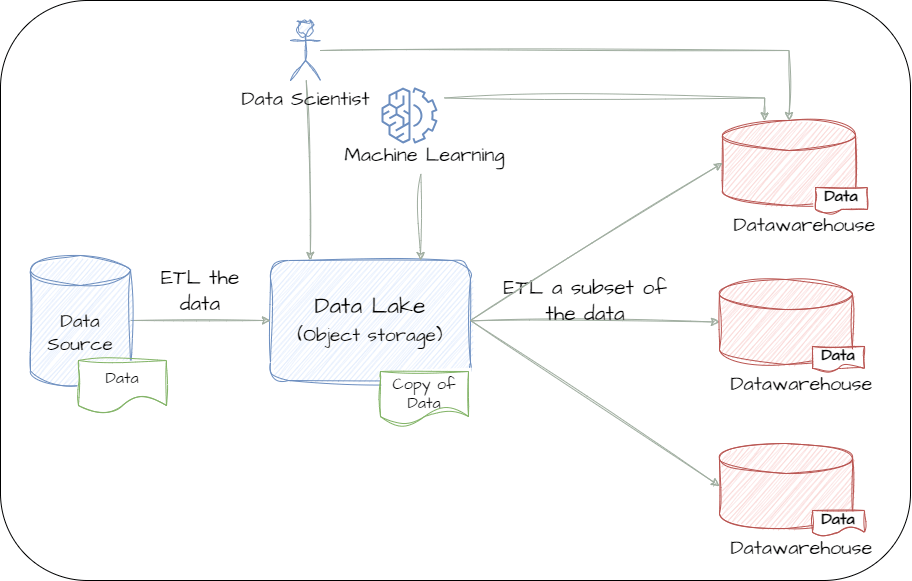

The diagram above was exported from draw.io. Its source (the exported page's mxGraphModel, read from the mxfile embedded in the PNG):
<mxGraphModel dx="1195" dy="803" grid="1" gridSize="10" guides="1" tooltips="1" connect="1" arrows="1" fold="1" page="1" pageScale="1" pageWidth="850" pageHeight="1100" math="0" shadow="0">
  <root>
    <mxCell id="0" />
    <mxCell id="1" parent="0" />
    <mxCell id="fhrKMjiz17S1LIuLVFOz-1" value="" style="rounded=1;whiteSpace=wrap;html=1;" vertex="1" parent="1">
      <mxGeometry x="60" y="570" width="910" height="580" as="geometry" />
    </mxCell>
    <mxCell id="fhrKMjiz17S1LIuLVFOz-2" style="rounded=0;orthogonalLoop=1;jettySize=auto;html=1;sketch=1;curveFitting=1;jiggle=2;strokeColor=#9FAD9F;entryX=0;entryY=0.5;entryDx=0;entryDy=0;entryPerimeter=0;" edge="1" parent="1" source="fhrKMjiz17S1LIuLVFOz-3" target="fhrKMjiz17S1LIuLVFOz-14">
      <mxGeometry relative="1" as="geometry">
        <mxPoint x="720" y="880" as="targetPoint" />
      </mxGeometry>
    </mxCell>
    <mxCell id="fhrKMjiz17S1LIuLVFOz-3" value="Data Lake&lt;br&gt;&lt;font style=&quot;font-size: 19px;&quot;&gt;(Object storage)&lt;/font&gt;" style="rounded=1;whiteSpace=wrap;html=1;fontSize=23;fontFamily=Architects Daughter;fillColor=#dae8fc;strokeColor=#6c8ebf;shadow=0;sketch=1;curveFitting=1;jiggle=2;" vertex="1" parent="1">
      <mxGeometry x="330" y="830" width="200" height="120" as="geometry" />
    </mxCell>
    <mxCell id="fhrKMjiz17S1LIuLVFOz-4" style="edgeStyle=orthogonalEdgeStyle;rounded=0;orthogonalLoop=1;jettySize=auto;html=1;sketch=1;curveFitting=1;jiggle=2;entryX=0;entryY=0.5;entryDx=0;entryDy=0;exitX=1;exitY=0.5;exitDx=0;exitDy=0;exitPerimeter=0;strokeColor=#9FAD9F;" edge="1" parent="1" source="fhrKMjiz17S1LIuLVFOz-8" target="fhrKMjiz17S1LIuLVFOz-3">
      <mxGeometry relative="1" as="geometry">
        <mxPoint x="174" y="905" as="sourcePoint" />
        <mxPoint x="330" y="897" as="targetPoint" />
      </mxGeometry>
    </mxCell>
    <mxCell id="fhrKMjiz17S1LIuLVFOz-5" value="ETL the data" style="text;html=1;strokeColor=none;fillColor=none;align=center;verticalAlign=middle;whiteSpace=wrap;rounded=0;fontFamily=Architects Daughter;fontSize=21;" vertex="1" parent="1">
      <mxGeometry x="210" y="840" width="100" height="40" as="geometry" />
    </mxCell>
    <mxCell id="fhrKMjiz17S1LIuLVFOz-6" value="ETL a subset of the data" style="text;html=1;strokeColor=none;fillColor=none;align=center;verticalAlign=middle;whiteSpace=wrap;rounded=0;fontFamily=Architects Daughter;fontSize=21;" vertex="1" parent="1">
      <mxGeometry x="560" y="860" width="170" height="20" as="geometry" />
    </mxCell>
    <mxCell id="fhrKMjiz17S1LIuLVFOz-7" value="Copy of Data" style="shape=document;whiteSpace=wrap;html=1;boundedLbl=1;fontSize=16;fontFamily=Architects Daughter;fillColor=#FFFFFF;strokeColor=#82b366;shadow=0;sketch=1;curveFitting=1;jiggle=2;spacing=0;spacingTop=-1;verticalAlign=top;" vertex="1" parent="1">
      <mxGeometry x="440" y="941" width="88" height="53" as="geometry" />
    </mxCell>
    <mxCell id="fhrKMjiz17S1LIuLVFOz-8" value="Data&lt;br style=&quot;font-size: 19px;&quot;&gt;Source" style="shape=cylinder3;whiteSpace=wrap;html=1;boundedLbl=1;backgroundOutline=1;size=15;fillColor=#dae8fc;strokeColor=#6c8ebf;shadow=0;fontFamily=Architects Daughter;fontSize=19;sketch=1;curveFitting=1;jiggle=2;" vertex="1" parent="1">
      <mxGeometry x="90" y="825" width="100" height="130" as="geometry" />
    </mxCell>
    <mxCell id="fhrKMjiz17S1LIuLVFOz-9" value="Data" style="shape=document;whiteSpace=wrap;html=1;boundedLbl=1;fontSize=16;fontFamily=Architects Daughter;fillColor=#FFFFFF;strokeColor=#82b366;shadow=0;sketch=1;curveFitting=1;jiggle=2;spacing=0;spacingTop=-1;verticalAlign=middle;" vertex="1" parent="1">
      <mxGeometry x="138" y="930" width="88" height="53" as="geometry" />
    </mxCell>
    <mxCell id="fhrKMjiz17S1LIuLVFOz-14" value="" style="shape=cylinder3;whiteSpace=wrap;html=1;boundedLbl=1;backgroundOutline=1;size=15;sketch=1;hachureGap=4;jiggle=2;curveFitting=1;fontFamily=Architects Daughter;fontSource=https%3A%2F%2Ffonts.googleapis.com%2Fcss%3Ffamily%3DArchitects%2BDaughter;fontSize=20;fillColor=#f8cecc;strokeColor=#b85450;" vertex="1" parent="1">
      <mxGeometry x="779" y="849" width="133" height="85" as="geometry" />
    </mxCell>
    <mxCell id="fhrKMjiz17S1LIuLVFOz-15" value="Datawarehouse" style="text;html=1;align=center;verticalAlign=middle;resizable=0;points=[];autosize=1;strokeColor=none;fillColor=none;fontSize=20;fontFamily=Architects Daughter;" vertex="1" parent="1">
      <mxGeometry x="776" y="933" width="170" height="40" as="geometry" />
    </mxCell>
    <mxCell id="fhrKMjiz17S1LIuLVFOz-16" value="&lt;font face=&quot;Architects Daughter&quot; style=&quot;font-size: 16px;&quot;&gt;Data&lt;/font&gt;" style="shape=document;whiteSpace=wrap;html=1;boundedLbl=1;fillColor=#FFFFFF;strokeColor=#b85450;fontSize=16;fontStyle=1;size=0.25;sketch=1;curveFitting=1;jiggle=2;" vertex="1" parent="1">
      <mxGeometry x="872" y="916" width="52" height="25" as="geometry" />
    </mxCell>
    <mxCell id="fhrKMjiz17S1LIuLVFOz-17" value="" style="rounded=0;sketch=1;hachureGap=4;jiggle=2;curveFitting=1;orthogonalLoop=1;jettySize=auto;html=1;fontFamily=Architects Daughter;fontSource=https%3A%2F%2Ffonts.googleapis.com%2Fcss%3Ffamily%3DArchitects%2BDaughter;fontSize=16;strokeColor=#9FAD9F;" edge="1" parent="1" source="fhrKMjiz17S1LIuLVFOz-18">
      <mxGeometry relative="1" as="geometry">
        <mxPoint x="355" y="556" as="sourcePoint" />
        <mxPoint x="370" y="830" as="targetPoint" />
      </mxGeometry>
    </mxCell>
    <mxCell id="fhrKMjiz17S1LIuLVFOz-18" value="Data Scientist" style="shape=umlActor;verticalLabelPosition=bottom;verticalAlign=top;html=1;outlineConnect=0;sketch=1;hachureGap=4;jiggle=2;curveFitting=1;fontFamily=Architects Daughter;fontSource=https%3A%2F%2Ffonts.googleapis.com%2Fcss%3Ffamily%3DArchitects%2BDaughter;fontSize=20;fillColor=#dae8fc;strokeColor=#6c8ebf;" vertex="1" parent="1">
      <mxGeometry x="350" y="590" width="30" height="60" as="geometry" />
    </mxCell>
    <mxCell id="fhrKMjiz17S1LIuLVFOz-19" value="" style="rounded=0;sketch=1;hachureGap=4;jiggle=2;curveFitting=1;orthogonalLoop=1;jettySize=auto;html=1;fontFamily=Architects Daughter;fontSource=https%3A%2F%2Ffonts.googleapis.com%2Fcss%3Ffamily%3DArchitects%2BDaughter;fontSize=16;strokeColor=#9FAD9F;exitX=0.48;exitY=0.985;exitDx=0;exitDy=0;exitPerimeter=0;entryX=0.75;entryY=0;entryDx=0;entryDy=0;" edge="1" parent="1" source="fhrKMjiz17S1LIuLVFOz-24" target="fhrKMjiz17S1LIuLVFOz-3">
      <mxGeometry relative="1" as="geometry">
        <mxPoint x="499" y="830" as="targetPoint" />
        <mxPoint x="499" y="699" as="sourcePoint" />
      </mxGeometry>
    </mxCell>
    <mxCell id="fhrKMjiz17S1LIuLVFOz-20" style="edgeStyle=orthogonalEdgeStyle;rounded=0;sketch=1;hachureGap=4;jiggle=2;curveFitting=1;orthogonalLoop=1;jettySize=auto;html=1;fontFamily=Architects Daughter;fontSource=https%3A%2F%2Ffonts.googleapis.com%2Fcss%3Ffamily%3DArchitects%2BDaughter;fontSize=16;strokeColor=#9FAD9F;exitX=1;exitY=0.25;exitDx=0;exitDy=0;exitPerimeter=0;elbow=vertical;entryX=0.317;entryY=0.004;entryDx=0;entryDy=0;entryPerimeter=0;" edge="1" parent="1" source="fhrKMjiz17S1LIuLVFOz-23" target="fhrKMjiz17S1LIuLVFOz-26">
      <mxGeometry relative="1" as="geometry">
        <mxPoint x="764.9490000000001" y="560.17" as="targetPoint" />
      </mxGeometry>
    </mxCell>
    <mxCell id="fhrKMjiz17S1LIuLVFOz-21" style="edgeStyle=orthogonalEdgeStyle;rounded=0;sketch=1;hachureGap=4;jiggle=2;curveFitting=1;orthogonalLoop=1;jettySize=auto;html=1;entryX=0.5;entryY=0;entryDx=0;entryDy=0;entryPerimeter=0;fontFamily=Architects Daughter;fontSource=https%3A%2F%2Ffonts.googleapis.com%2Fcss%3Ffamily%3DArchitects%2BDaughter;fontSize=16;strokeColor=#9FAD9F;" edge="1" parent="1" source="fhrKMjiz17S1LIuLVFOz-18" target="fhrKMjiz17S1LIuLVFOz-26">
      <mxGeometry relative="1" as="geometry">
        <mxPoint x="355" y="476" as="sourcePoint" />
        <mxPoint x="800.0609999999999" y="564.2499999999999" as="targetPoint" />
      </mxGeometry>
    </mxCell>
    <mxCell id="fhrKMjiz17S1LIuLVFOz-22" value="" style="group" vertex="1" connectable="0" parent="1">
      <mxGeometry x="394" y="650" width="180" height="94" as="geometry" />
    </mxCell>
    <mxCell id="fhrKMjiz17S1LIuLVFOz-23" value="" style="points=[[0,0,0],[0.25,0,0],[0.5,0,0],[0.75,0,0],[1,0,0],[0,1,0],[0.25,1,0],[0.5,1,0],[0.75,1,0],[1,1,0],[0,0.25,0],[0,0.5,0],[0,0.75,0],[1,0.25,0],[1,0.5,0],[1,0.75,0]];outlineConnect=0;fillColor=none;strokeColor=#6c8ebf;dashed=0;verticalLabelPosition=bottom;verticalAlign=top;align=center;html=1;fontSize=12;fontStyle=0;aspect=fixed;shape=mxgraph.aws4.resourceIcon;resIcon=mxgraph.aws4.machine_learning;hachureGap=4;fontFamily=Architects Daughter;fontSource=https%3A%2F%2Ffonts.googleapis.com%2Fcss%3Ffamily%3DArchitects%2BDaughter;" vertex="1" parent="fhrKMjiz17S1LIuLVFOz-22">
      <mxGeometry x="40" width="70" height="70" as="geometry" />
    </mxCell>
    <mxCell id="fhrKMjiz17S1LIuLVFOz-24" value="Machine Learning" style="text;html=1;align=center;verticalAlign=middle;resizable=0;points=[];autosize=1;strokeColor=none;fillColor=none;fontSize=20;fontFamily=Architects Daughter;" vertex="1" parent="fhrKMjiz17S1LIuLVFOz-22">
      <mxGeometry y="54" width="180" height="40" as="geometry" />
    </mxCell>
    <mxCell id="fhrKMjiz17S1LIuLVFOz-26" value="" style="shape=cylinder3;whiteSpace=wrap;html=1;boundedLbl=1;backgroundOutline=1;size=15;sketch=1;hachureGap=4;jiggle=2;curveFitting=1;fontFamily=Architects Daughter;fontSource=https%3A%2F%2Ffonts.googleapis.com%2Fcss%3Ffamily%3DArchitects%2BDaughter;fontSize=20;fillColor=#f8cecc;strokeColor=#b85450;" vertex="1" parent="1">
      <mxGeometry x="782" y="690" width="133" height="85" as="geometry" />
    </mxCell>
    <mxCell id="fhrKMjiz17S1LIuLVFOz-27" value="Datawarehouse" style="text;html=1;align=center;verticalAlign=middle;resizable=0;points=[];autosize=1;strokeColor=none;fillColor=none;fontSize=20;fontFamily=Architects Daughter;" vertex="1" parent="1">
      <mxGeometry x="779" y="774" width="170" height="40" as="geometry" />
    </mxCell>
    <mxCell id="fhrKMjiz17S1LIuLVFOz-28" value="&lt;font face=&quot;Architects Daughter&quot; style=&quot;font-size: 16px;&quot;&gt;Data&lt;/font&gt;" style="shape=document;whiteSpace=wrap;html=1;boundedLbl=1;fillColor=#FFFFFF;strokeColor=#b85450;fontSize=16;fontStyle=1;size=0.25;sketch=1;curveFitting=1;jiggle=2;" vertex="1" parent="1">
      <mxGeometry x="875" y="757" width="52" height="25" as="geometry" />
    </mxCell>
    <mxCell id="fhrKMjiz17S1LIuLVFOz-29" value="" style="shape=cylinder3;whiteSpace=wrap;html=1;boundedLbl=1;backgroundOutline=1;size=15;sketch=1;hachureGap=4;jiggle=2;curveFitting=1;fontFamily=Architects Daughter;fontSource=https%3A%2F%2Ffonts.googleapis.com%2Fcss%3Ffamily%3DArchitects%2BDaughter;fontSize=20;fillColor=#f8cecc;strokeColor=#b85450;" vertex="1" parent="1">
      <mxGeometry x="779" y="1013" width="133" height="85" as="geometry" />
    </mxCell>
    <mxCell id="fhrKMjiz17S1LIuLVFOz-30" value="Datawarehouse" style="text;html=1;align=center;verticalAlign=middle;resizable=0;points=[];autosize=1;strokeColor=none;fillColor=none;fontSize=20;fontFamily=Architects Daughter;" vertex="1" parent="1">
      <mxGeometry x="776" y="1097" width="170" height="40" as="geometry" />
    </mxCell>
    <mxCell id="fhrKMjiz17S1LIuLVFOz-31" value="&lt;font face=&quot;Architects Daughter&quot; style=&quot;font-size: 16px;&quot;&gt;Data&lt;/font&gt;" style="shape=document;whiteSpace=wrap;html=1;boundedLbl=1;fillColor=#FFFFFF;strokeColor=#b85450;fontSize=16;fontStyle=1;size=0.25;sketch=1;curveFitting=1;jiggle=2;" vertex="1" parent="1">
      <mxGeometry x="872" y="1080" width="52" height="25" as="geometry" />
    </mxCell>
    <mxCell id="fhrKMjiz17S1LIuLVFOz-32" style="rounded=0;orthogonalLoop=1;jettySize=auto;html=1;sketch=1;curveFitting=1;jiggle=2;strokeColor=#9FAD9F;entryX=0;entryY=0.5;entryDx=0;entryDy=0;entryPerimeter=0;exitX=1;exitY=0.5;exitDx=0;exitDy=0;" edge="1" parent="1" source="fhrKMjiz17S1LIuLVFOz-3" target="fhrKMjiz17S1LIuLVFOz-29">
      <mxGeometry relative="1" as="geometry">
        <mxPoint x="789" y="902" as="targetPoint" />
        <mxPoint x="540" y="900" as="sourcePoint" />
      </mxGeometry>
    </mxCell>
    <mxCell id="fhrKMjiz17S1LIuLVFOz-33" style="rounded=0;orthogonalLoop=1;jettySize=auto;html=1;sketch=1;curveFitting=1;jiggle=2;strokeColor=#9FAD9F;entryX=0;entryY=0.5;entryDx=0;entryDy=0;entryPerimeter=0;exitX=1;exitY=0.5;exitDx=0;exitDy=0;" edge="1" parent="1" source="fhrKMjiz17S1LIuLVFOz-3" target="fhrKMjiz17S1LIuLVFOz-26">
      <mxGeometry relative="1" as="geometry">
        <mxPoint x="789" y="1066" as="targetPoint" />
        <mxPoint x="540" y="900" as="sourcePoint" />
      </mxGeometry>
    </mxCell>
  </root>
</mxGraphModel>